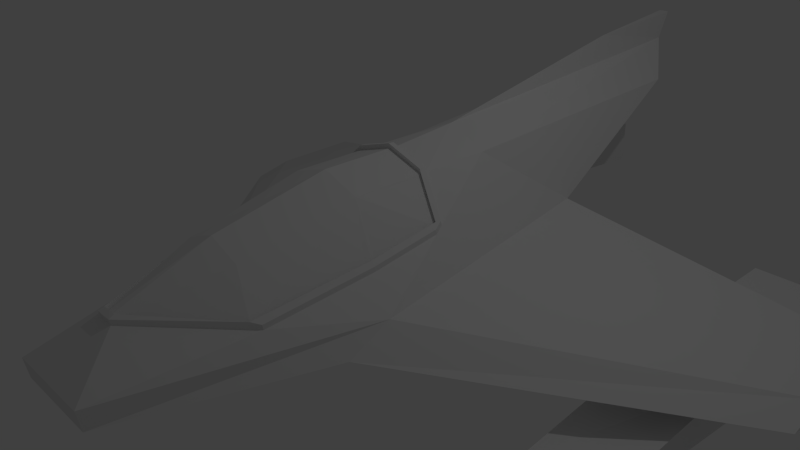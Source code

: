 # Source: ship3.blend  (saved by Blender 2.67.1; exported with 4.5.12 LTS)
import bpy
from mathutils import Matrix  # noqa: F401  (used for matrix-valued properties, if any)

bpy.ops.wm.read_factory_settings(use_empty=True)
scene = bpy.context.scene
scene.name = 'Scene'

# ---- collections
col_collection_1 = bpy.data.collections.new('Collection 1'); scene.collection.children.link(col_collection_1)

# ---- materials (node trees are filled in below, after node groups)
mat_material = bpy.data.materials.new('Material')
mat_material.alpha_threshold = 0.0
mat_material.use_transparent_shadow = False
mat_material.roughness = 0.5
mat_material.line_color = (0.0, 0.0, 0.0, 1.0)

# ---- material node trees

# ---- world
world_world = bpy.data.worlds.new('World'); scene.world = world_world
world_world.color = (0.05088, 0.05088, 0.05088)
world_world.use_sun_shadow = False
world_world.sun_shadow_jitter_overblur = 0.0
world_world.cycles.sampling_method = 'MANUAL'
world_world.cycles.sample_map_resolution = 256

# ---- cameras
cam_camera = bpy.data.cameras.new('Camera')
cam_camera.clip_end = 100.0
cam_camera.lens = 35.0
cam_camera.sensor_width = 32.0
cam_camera.sensor_height = 18.0
cam_camera.ortho_scale = 7.314
cam_camera.dof.focus_distance = 0.0
cam_camera.dof.aperture_fstop = 128.0

# ---- lights
light_lamp = bpy.data.lights.new('Lamp', 'POINT')
light_lamp.transmission_factor = 0.0
light_lamp.cutoff_distance = 30.0
light_lamp.energy = 100.0
light_lamp.shadow_buffer_clip_start = 1.001
light_lamp.shadow_soft_size = 0.1
light_lamp.shadow_maximum_resolution = 0.006
light_lamp.use_absolute_resolution = True
light_lamp.cycles.use_multiple_importance_sampling = False

# ---- meshes
me_cube_001 = bpy.data.meshes.new('Cube.001')
me_cube_001.from_pydata([(1.0, 2.032, -1.0), (1.607, -2.194, -1.0), (-1.607, -2.194, -1.0), (-1.0, 2.032, -1.0), (0.5941, 0.5062, 0.0748), (0.5879, -1.796, 0.1221), (-0.5879, -1.796, 0.1221), (-0.5941, 0.5062, 0.0748), (0.652, -5.649, -0.9937), (-0.652, -5.649, -0.9937), (0.5844, 4.971, 0.1409), (-0.5844, 4.971, 0.1409), (0.07842, 5.694, 0.6317), (-0.07842, 5.694, 0.6317), (1.607, -2.836, -1.293), (-1.607, -2.836, -1.293), (0.652, -5.607, -1.287), (-0.652, -5.607, -1.287), (5.344, 2.908, -2.045), (5.344, 1.399, -2.045), (-5.344, 1.399, -2.045), (-5.344, 2.908, -2.045), (5.344, 2.938, -2.182), (5.344, 0.7449, -2.182), (-5.344, 0.7449, -2.182), (-5.344, 2.938, -2.182), (5.364e-07, 3.946, -0.4372), (-0.2922, 4.57, -0.152), (0.2922, 4.57, -0.152), (2.98e-07, 2.698, -1.008), (0.3961, 3.322, -0.7224), (-0.3961, 3.322, -0.7224), (-0.3442, 3.946, -0.4372), (0.3442, 3.946, -0.4372), (0.4481, 2.698, -1.008), (-0.4481, 2.698, -1.008), (-0.3202, 4.537, -0.6188), (0.3202, 4.537, -0.6188), (0.3177, 4.552, -1.26), (-0.3177, 4.552, -1.26), (5.96e-08, -0.3814, -1.293), (5.344, 1.842, -2.182), (-5.344, 1.842, -2.182), (-3.172, 2.506, -1.738), (-3.476, -1.046, -1.738), (3.172, 2.506, -1.738), (3.476, -1.046, -1.738), (-3.324, 0.7301, -1.738), (3.324, 0.7301, -1.738), (-5.96e-08, -1.609, -1.293), (5.344, 1.293, -2.182), (-5.344, 2.39, -2.182), (-4.258, 2.722, -1.96), (-4.41, -0.1504, -1.96), (2.086, 2.29, -1.515), (4.41, -0.1504, -1.96), (1.192e-07, 0.8461, -1.293), (5.344, 2.39, -2.182), (-5.344, 1.293, -2.182), (-2.086, 2.29, -1.515), (-2.542, -1.941, -1.515), (4.258, 2.722, -1.96), (2.542, -1.941, -1.515), (-4.334, 1.286, -1.96), (-2.314, 0.1744, -1.515), (-3.248, 1.618, -1.738), (-3.4, -0.1578, -1.738), (4.334, 1.286, -1.96), (2.314, 0.1744, -1.515), (3.4, -0.1578, -1.738), (3.248, 1.618, -1.738), (-4.372, 0.5677, -1.96), (4.296, 2.004, -1.96), (-4.296, 2.004, -1.96), (-2.2, 1.232, -1.515), (-2.428, -0.8833, -1.515), (4.372, 0.5677, -1.96), (2.428, -0.8833, -1.515), (2.2, 1.232, -1.515), (-3.324, 0.7261, -2.007), (3.324, 0.7261, -2.007), (-4.334, 1.282, -2.23), (-3.248, 1.614, -2.007), (4.334, 1.282, -2.23), (3.248, 1.614, -2.007), (4.296, 2.0, -2.23), (-4.296, 2.0, -2.23), (-3.324, 0.7162, -2.674), (3.324, 0.7162, -2.674), (-4.334, 1.272, -2.896), (-3.248, 1.604, -2.674), (4.334, 1.272, -2.896), (3.248, 1.604, -2.674), (4.296, 1.99, -2.896), (-4.296, 1.99, -2.896), (-3.248, 3.897, -2.041), (3.248, 3.897, -2.041), (4.296, 4.283, -2.264), (-4.296, 4.283, -2.264), (-3.248, 3.887, -2.707), (3.248, 3.887, -2.707), (4.296, 4.273, -2.93), (-4.296, 4.273, -2.93), (-3.324, -1.883, -2.257), (3.324, -1.883, -2.257), (-4.334, -1.328, -2.335), (4.334, -1.328, -2.335), (-3.324, -1.893, -2.491), (3.324, -1.893, -2.491), (-4.334, -1.337, -2.569), (4.334, -1.337, -2.569), (2.98e-07, 0.5062, 0.3506), (-4.768e-07, -1.796, 0.3161), (0.4831, -3.505, -0.2018), (-0.4832, -3.505, -0.2018), (-1.103e-06, -3.505, -0.007812), (0.1253, -4.907, -0.54), (0.1129, -4.831, -0.5096), (-0.1253, -4.907, -0.54), (-0.1129, -4.831, -0.5096), (1.062, -2.082, -0.584), (1.133, -1.993, -0.6327), (1.068, -1.915, -0.5657), (1.073, -1.985, -0.5726), (-1.068, -1.915, -0.5657), (-1.133, -1.993, -0.6327), (-1.062, -2.082, -0.584), (-1.073, -1.985, -0.5726), (0.5911, -0.6008, 0.09754), (0.5909, -0.6885, 0.09936), (0.6112, -0.6988, 0.07026), (-0.5909, -0.6885, 0.09935), (-0.5911, -0.6008, 0.09754), (-0.6112, -0.6988, 0.07026), (-1.536e-06, -4.832, -0.504), (-1.904e-06, -4.91, -0.542), (0.9633, -3.693, -0.7302), (1.043, -3.582, -0.782), (-1.043, -3.582, -0.782), (-0.9633, -3.693, -0.7302), (-1.136, -0.9374, -0.4999), (-1.07, -0.8779, -0.4352), (-1.081, -0.7911, -0.4417), (1.081, -0.7911, -0.4417), (1.07, -0.8779, -0.4352), (1.136, -0.9374, -0.4999), (-1.107e-07, -0.6885, 0.2933), (-6.845e-08, -0.602, 0.2843), (0.1253, -4.921, -0.4664), (0.1129, -4.845, -0.436), (-0.1253, -4.921, -0.4664), (-0.1129, -4.845, -0.436), (1.062, -2.096, -0.5103), (1.133, -2.007, -0.5591), (1.068, -1.929, -0.4921), (1.073, -1.999, -0.4989), (-1.068, -1.929, -0.4921), (-1.133, -2.007, -0.5591), (-1.062, -2.096, -0.5103), (-1.073, -1.999, -0.4989), (0.5911, -0.615, 0.1712), (0.5909, -0.7027, 0.173), (0.6112, -0.713, 0.1439), (-0.5909, -0.7027, 0.173), (-0.5911, -0.615, 0.1712), (-0.6112, -0.713, 0.1439), (-2.726e-06, -4.846, -0.4304), (-3.093e-06, -4.924, -0.4684), (0.9633, -3.707, -0.6566), (1.043, -3.596, -0.7084), (-1.043, -3.596, -0.7084), (-0.9633, -3.707, -0.6566), (-1.136, -0.9517, -0.4263), (-1.071, -0.8921, -0.3616), (-1.081, -0.8053, -0.368), (1.081, -0.8053, -0.368), (1.07, -0.8921, -0.3616), (1.136, -0.9517, -0.4263), (-1.3e-06, -0.7027, 0.367), (-1.258e-06, -0.6162, 0.358), (0.07842, 5.893, 1.055), (-0.07842, 5.893, 1.055), (2.569e-07, 4.079, 0.9486)], [], [(111, 7, 132), (142, 132, 7), (66, 44, 53, 71, 63, 47), (115, 114, 119, 134), (114, 139, 119), (2, 9, 118, 138), (8, 9, 17, 16), (12, 10, 11, 13), (111, 4, 12), (4, 0, 10), (7, 13, 11), (15, 14, 16, 17), (9, 2, 15, 17), (1, 8, 16, 14), (20, 21, 25, 51, 42, 58, 24), (18, 19, 23, 50, 41, 57, 22), (0, 1, 19, 18), (1, 14, 62, 46, 55, 23, 19), (2, 3, 21, 20), (15, 2, 20, 24, 53, 44, 60), (72, 61, 22, 57), (113, 115, 134, 117), (144, 130, 129, 5), (0, 4, 143, 145, 1), (12, 4, 10), (3, 7, 11), (36, 37, 38, 39), (73, 63, 42, 51), (74, 64, 47, 65), (62, 77, 68, 48, 69, 46), (69, 48, 67, 76, 55, 46), (63, 71, 53, 24, 58, 42), (78, 54, 45, 70), (55, 76, 67, 41, 50, 23), (67, 72, 57, 41), (72, 67, 83, 85), (70, 45, 61, 72), (52, 73, 51, 25), (43, 65, 73, 52), (65, 47, 79, 82), (59, 74, 65, 43), (40, 56, 78, 68, 77, 49), (14, 49, 77, 62), (40, 49, 75, 64, 74, 56), (68, 78, 70, 48), (91, 83, 106, 110), (85, 83, 91, 93), (73, 65, 82, 86), (67, 48, 80, 83), (70, 72, 85, 84), (48, 70, 84, 80), (47, 63, 81, 79), (63, 73, 86, 81), (88, 92, 93, 91), (90, 87, 89, 94), (81, 86, 94, 89), (80, 84, 92, 88), (79, 81, 105, 103), (82, 79, 87, 90), (96, 97, 101, 100), (98, 95, 99, 102), (103, 105, 109, 107), (106, 104, 108, 110), (89, 87, 107, 109), (87, 79, 103, 107), (83, 80, 104, 106), (80, 88, 108, 104), (81, 89, 109, 105), (88, 91, 110, 108), (4, 128, 143), (129, 146, 112, 5), (3, 2, 140, 142, 7), (141, 124, 127, 6), (145, 121, 137, 1), (8, 116, 135, 118, 9), (146, 131, 6, 112), (125, 140, 2, 138), (136, 113, 117), (5, 112, 115, 113), (112, 6, 114, 115), (6, 127, 126, 139), (111, 147, 128), (131, 146, 178, 163), (122, 123, 155, 154), (173, 174, 172, 157, 170, 171, 158, 159, 156), (130, 144, 176, 162), (168, 149, 148, 169), (170, 150, 151, 171), (129, 130, 162, 161), (140, 125, 157, 172), (145, 143, 175, 177), (143, 128, 160, 175), (173, 165, 163, 164, 174), (175, 160, 161, 162, 176), (132, 142, 174, 164), (8, 1, 137, 116), (133, 131, 163, 165), (178, 161, 160, 179), (163, 178, 179, 164), (167, 148, 149, 166, 151, 150), (175, 176, 154, 155, 152, 168, 169, 153, 177), (135, 116, 148, 167), (116, 137, 169, 148), (134, 119, 151, 166), (124, 141, 173, 156), (137, 121, 153, 169), (123, 120, 152, 155), (147, 132, 164, 179), (117, 134, 166, 149), (142, 140, 172, 174), (139, 126, 158, 171), (120, 136, 168, 152), (126, 127, 159, 158), (144, 122, 154, 176), (146, 129, 161, 178), (138, 118, 150, 170), (118, 135, 167, 150), (125, 138, 170, 157), (141, 133, 165, 173), (127, 124, 156, 159), (121, 145, 177, 153), (128, 147, 179, 160), (119, 139, 171, 151), (136, 117, 149, 168), (136, 120, 123, 5), (49, 14, 15), (49, 15, 60, 75), (10, 28, 27, 11), (56, 74, 59), (54, 78, 56), (0, 54, 56), (59, 3, 56), (21, 3, 59, 25), (0, 18, 22, 54), (64, 75, 60, 44, 66, 47), (32, 26, 33, 37, 36), (29, 35, 39, 38, 34), (30, 34, 38, 37, 33), (31, 32, 36, 39, 35), (26, 32, 27, 28, 33), (84, 85, 97, 96), (82, 90, 99, 95), (90, 94, 102, 99), (94, 86, 98, 102), (93, 92, 100, 101), (92, 84, 96, 100), (86, 82, 95, 98), (85, 93, 101, 97), (35, 3, 11, 27), (28, 10, 0, 34), (56, 34, 0), (35, 56, 3), (56, 35, 29, 34), (122, 144, 5, 123), (133, 141, 6, 131), (113, 136, 5), (114, 6, 139), (4, 111, 128), (147, 111, 132), (12, 180, 182), (7, 111, 13), (182, 180, 181), (12, 13, 181, 180), (13, 111, 182), (181, 13, 182), (111, 12, 182)])
_k = {(18, 19): 0.98039, (20, 21): 0.98039, (23, 50): 0.98039, (25, 51): 0.98039, (21, 25): 0.98039, (20, 24): 0.98039, (18, 22): 0.98039, (19, 23): 0.98039, (36, 37): 0.83137, (37, 38): 0.83137, (36, 39): 0.83137, (38, 39): 0.83137, (22, 57): 0.98039, (24, 58): 0.98039, (41, 50): 0.98039, (42, 51): 0.98039, (41, 57): 0.98039, (42, 58): 0.98039, (96, 97): 1.0, (95, 98): 1.0, (100, 101): 1.0, (99, 102): 1.0, (97, 101): 1.0, (96, 100): 1.0, (98, 102): 1.0, (95, 99): 1.0}
me_cube_001.attributes.new('crease_edge', 'FLOAT', 'EDGE').data.foreach_set('value', [_k.get((min(e.vertices), max(e.vertices)), 0.0) for e in me_cube_001.edges])
_uv = me_cube_001.uv_layers.new(name='UVMap')
_uv.uv.foreach_set('vector', [0.6502, 0.7814, 0.646, 0.8065, 0.6084, 0.7998, 0.5992, 0.8223, 0.6084, 0.7998, 0.646, 0.8065, 0.1139, 0.2709, 0.1051, 0.3224, 0.05766, 0.2653, 0.06765, 0.2268, 0.08296, 0.194, 0.1198, 0.2208, 0.3102, 0.7282, 0.3017, 0.7272, 0.3084, 0.7039, 0.3112, 0.7039, 0.3017, 0.7272, 0.2905, 0.7216, 0.3084, 0.7039, 0.4893, 0.8667, 0.3113, 0.8108, 0.3527, 0.7778, 0.4197, 0.8298, 0.3596, 0.6377, 0.2665, 0.6338, 0.2743, 0.6201, 0.353, 0.6233, 0.8705, 0.7399, 0.9145, 0.7242, 0.9047, 0.7774, 0.8692, 0.747, 0.6497, 0.9584, 0.6459, 0.9333, 0.8769, 0.9317, 0.6459, 0.9333, 0.7122, 0.8706, 0.8424, 0.9063, 0.646, 0.8065, 0.877, 0.8117, 0.842, 0.8365, 0.22, 0.4432, 0.4254, 0.4527, 0.353, 0.6233, 0.2743, 0.6201, 0.2665, 0.6338, 0.185, 0.4128, 0.22, 0.4432, 0.2743, 0.6201, 0.4635, 0.426, 0.3596, 0.6377, 0.353, 0.6233, 0.4254, 0.4527, 0.0002098, 0.1491, 0.1263, 0.1218, 0.1306, 0.1327, 0.09268, 0.1287, 0.05173, 0.1399, 0.01857, 0.1652, 0.01156, 0.2027, 0.6595, 0.0002098, 0.7655, 0.1488, 0.7279, 0.2245, 0.7359, 0.1654, 0.7126, 0.1074, 0.6799, 0.05549, 0.653, 0.006547, 0.1334, 0.9655, 0.01819, 0.8051, 0.2628, 0.8017, 0.3109, 0.8522, 0.01819, 0.8051, 0.0002098, 0.7778, 0.06094, 0.7778, 0.1217, 0.7778, 0.1824, 0.7778, 0.2431, 0.7778, 0.2628, 0.8017, 0.7659, 0.2092, 0.7659, 0.01178, 0.9762, 0.0002098, 0.9666, 0.06934, 0.7672, 0.2419, 0.7659, 0.2092, 0.9666, 0.06934, 0.9646, 0.1002, 0.9152, 0.1356, 0.8659, 0.171, 0.8166, 0.2065, 0.5957, 0.1336, 0.5626, 0.0904, 0.653, 0.006547, 0.6799, 0.05549, 0.3187, 0.7279, 0.3102, 0.7282, 0.3112, 0.7039, 0.3141, 0.7041, 0.3303, 0.7708, 0.3192, 0.7736, 0.3185, 0.7738, 0.3186, 0.7561, 0.7122, 0.8706, 0.6459, 0.9333, 0.5993, 0.9168, 0.5583, 0.9006, 0.4901, 0.8706, 0.8769, 0.9317, 0.6459, 0.9333, 0.8424, 0.9063, 0.7113, 0.8702, 0.646, 0.8065, 0.842, 0.8365, 0.7956, 0.3027, 0.7659, 0.3027, 0.7661, 0.273, 0.7954, 0.273, 0.103, 0.1692, 0.08296, 0.194, 0.05173, 0.1399, 0.09268, 0.1287, 0.1807, 0.1953, 0.1776, 0.2547, 0.1198, 0.2208, 0.1265, 0.1826, 0.4924, 0.3969, 0.4894, 0.3257, 0.4868, 0.2528, 0.5626, 0.2132, 0.562, 0.28, 0.5607, 0.3418, 0.562, 0.28, 0.5626, 0.2132, 0.6243, 0.1854, 0.635, 0.2363, 0.6337, 0.291, 0.5607, 0.3418, 0.08296, 0.194, 0.06765, 0.2268, 0.05766, 0.2653, 0.01156, 0.2027, 0.01857, 0.1652, 0.05173, 0.1399, 0.4831, 0.1812, 0.4846, 0.1121, 0.532, 0.1097, 0.5503, 0.1578, 0.6337, 0.291, 0.635, 0.2363, 0.6243, 0.1854, 0.7126, 0.1074, 0.7359, 0.1654, 0.7279, 0.2245, 0.6243, 0.1854, 0.5957, 0.1336, 0.6799, 0.05549, 0.7126, 0.1074, 0.5957, 0.1336, 0.6243, 0.1854, 0.6025, 0.1822, 0.5865, 0.1507, 0.5503, 0.1578, 0.532, 0.1097, 0.5626, 0.0904, 0.5957, 0.1336, 0.1185, 0.1511, 0.103, 0.1692, 0.09268, 0.1287, 0.1306, 0.1327, 0.1282, 0.1544, 0.1265, 0.1826, 0.103, 0.1692, 0.1185, 0.1511, 0.1265, 0.1826, 0.1198, 0.2208, 0.1122, 0.2062, 0.1148, 0.1877, 0.1748, 0.138, 0.1807, 0.1953, 0.1265, 0.1826, 0.1282, 0.1544, 0.3251, 0.2876, 0.3222, 0.2063, 0.4831, 0.1812, 0.4868, 0.2528, 0.4894, 0.3257, 0.3243, 0.3676, 0.4254, 0.4527, 0.3243, 0.3676, 0.4894, 0.3257, 0.4924, 0.3969, 0.3251, 0.2876, 0.3243, 0.3676, 0.1702, 0.3177, 0.1776, 0.2547, 0.1807, 0.1953, 0.3222, 0.2063, 0.4868, 0.2528, 0.4831, 0.1812, 0.5503, 0.1578, 0.5626, 0.2132, 0.5889, 0.1725, 0.598, 0.1768, 0.5698, 0.1785, 0.5706, 0.18, 0.5898, 0.1569, 0.598, 0.1768, 0.5889, 0.1725, 0.5863, 0.1629, 0.103, 0.1692, 0.1265, 0.1826, 0.1148, 0.1877, 0.1054, 0.1798, 0.6243, 0.1854, 0.5626, 0.2132, 0.575, 0.194, 0.6025, 0.1822, 0.5503, 0.1578, 0.5957, 0.1336, 0.5865, 0.1507, 0.5698, 0.1642, 0.5626, 0.2132, 0.5503, 0.1578, 0.5698, 0.1642, 0.575, 0.194, 0.1198, 0.2208, 0.08296, 0.194, 0.0987, 0.1933, 0.1122, 0.2062, 0.08296, 0.194, 0.103, 0.1692, 0.1054, 0.1798, 0.0987, 0.1933, 0.5785, 0.1704, 0.5815, 0.1661, 0.5867, 0.1649, 0.587, 0.1717, 0.1088, 0.1895, 0.111, 0.1913, 0.1076, 0.1922, 0.1058, 0.1907, 0.433, 0.9618, 0.4663, 0.9632, 0.4646, 0.994, 0.4313, 0.9926, 0.5753, 0.169, 0.5785, 0.1654, 0.581, 0.1666, 0.5785, 0.1704, 0.1122, 0.2062, 0.0987, 0.1933, 0.1138, 0.1977, 0.118, 0.1993, 0.7334, 0.9944, 0.6923, 0.9927, 0.6931, 0.9618, 0.7343, 0.9636, 0.7659, 0.6936, 0.8186, 0.6936, 0.8245, 0.7238, 0.7718, 0.7238, 0.7718, 0.2423, 0.8245, 0.2423, 0.8186, 0.2726, 0.7659, 0.2726, 0.118, 0.1993, 0.1138, 0.1977, 0.1137, 0.198, 0.1176, 0.1982, 0.5698, 0.1785, 0.5643, 0.1812, 0.5651, 0.1798, 0.5706, 0.18, 0.1076, 0.1922, 0.111, 0.1913, 0.1176, 0.1982, 0.1137, 0.198, 0.6931, 0.9618, 0.6923, 0.9927, 0.5722, 0.976, 0.5722, 0.9652, 0.6025, 0.1822, 0.575, 0.194, 0.5643, 0.1812, 0.5698, 0.1785, 0.5753, 0.169, 0.5785, 0.1704, 0.5651, 0.1798, 0.5643, 0.1812, 0.433, 0.9618, 0.4313, 0.9926, 0.3113, 0.9726, 0.3122, 0.9618, 0.5785, 0.1704, 0.587, 0.1717, 0.5706, 0.18, 0.5651, 0.1798, 0.6459, 0.9333, 0.6082, 0.9394, 0.5993, 0.9168, 0.3185, 0.7738, 0.3082, 0.7736, 0.3089, 0.7559, 0.3186, 0.7561, 0.7113, 0.8702, 0.4893, 0.8667, 0.5579, 0.8378, 0.5992, 0.8223, 0.646, 0.8065, 0.2864, 0.7689, 0.2861, 0.7517, 0.2862, 0.7503, 0.2993, 0.7552, 0.5583, 0.9006, 0.5029, 0.9009, 0.42, 0.9065, 0.4901, 0.8706, 0.3596, 0.6377, 0.319, 0.6977, 0.3116, 0.696, 0.3041, 0.6971, 0.2665, 0.6338, 0.3082, 0.7736, 0.2978, 0.7729, 0.2993, 0.7552, 0.3089, 0.7559, 0.5026, 0.8366, 0.5579, 0.8378, 0.4893, 0.8667, 0.4197, 0.8298, 0.3303, 0.7234, 0.3187, 0.7279, 0.3141, 0.7041, 0.3186, 0.7561, 0.3089, 0.7559, 0.3102, 0.7282, 0.3187, 0.7279, 0.3089, 0.7559, 0.2993, 0.7552, 0.3017, 0.7272, 0.3102, 0.7282, 0.2993, 0.7552, 0.2862, 0.7503, 0.2864, 0.7484, 0.2905, 0.7216, 0.6497, 0.9584, 0.6102, 0.9614, 0.6082, 0.9394, 0.2978, 0.7729, 0.3082, 0.7736, 0.3081, 0.7748, 0.2982, 0.7741, 0.332, 0.7537, 0.3321, 0.7524, 0.3334, 0.7523, 0.3333, 0.7536, 0.286, 0.7694, 0.2857, 0.7709, 0.2844, 0.7684, 0.2833, 0.7498, 0.2875, 0.7226, 0.2895, 0.721, 0.285, 0.7484, 0.2849, 0.7501, 0.2849, 0.7514, 0.3192, 0.7736, 0.3302, 0.7708, 0.3306, 0.7714, 0.3186, 0.7748, 0.3314, 0.7228, 0.3153, 0.7023, 0.3167, 0.6999, 0.3333, 0.7246, 0.2875, 0.7226, 0.3061, 0.6995, 0.3073, 0.702, 0.2895, 0.721, 0.3185, 0.7738, 0.3192, 0.7736, 0.3186, 0.7748, 0.3181, 0.775, 0.2831, 0.7686, 0.282, 0.7499, 0.2833, 0.7498, 0.2844, 0.7684, 0.3335, 0.7709, 0.3319, 0.7735, 0.3307, 0.7729, 0.3322, 0.7705, 0.3319, 0.7735, 0.3188, 0.7774, 0.3181, 0.7764, 0.3307, 0.7729, 0.286, 0.7694, 0.2976, 0.7738, 0.2982, 0.7741, 0.298, 0.7755, 0.2857, 0.7709, 0.3307, 0.7729, 0.3181, 0.7764, 0.3181, 0.775, 0.3186, 0.7748, 0.3306, 0.7714, 0.2972, 0.7764, 0.2845, 0.7714, 0.2857, 0.7709, 0.298, 0.7755, 0.3113, 0.9238, 0.4901, 0.8706, 0.42, 0.9065, 0.3522, 0.9574, 0.2972, 0.7727, 0.2978, 0.7729, 0.2982, 0.7741, 0.2976, 0.7738, 0.3081, 0.7748, 0.3181, 0.775, 0.3181, 0.7764, 0.308, 0.7762, 0.2982, 0.7741, 0.3081, 0.7748, 0.308, 0.7762, 0.298, 0.7755, 0.3115, 0.6989, 0.3167, 0.6999, 0.3153, 0.7023, 0.3113, 0.7018, 0.3073, 0.702, 0.3061, 0.6995, 0.3307, 0.7729, 0.3306, 0.7714, 0.3333, 0.7536, 0.3334, 0.7523, 0.3334, 0.7505, 0.3314, 0.7228, 0.3333, 0.7246, 0.335, 0.7521, 0.3322, 0.7705, 0.3116, 0.696, 0.319, 0.6977, 0.3167, 0.6999, 0.3115, 0.6989, 0.319, 0.6977, 0.3346, 0.7245, 0.3333, 0.7246, 0.3167, 0.6999, 0.3112, 0.7039, 0.308, 0.7038, 0.3073, 0.702, 0.3113, 0.7018, 0.2862, 0.7516, 0.2864, 0.7688, 0.286, 0.7694, 0.2849, 0.7514, 0.3346, 0.7245, 0.3363, 0.7523, 0.335, 0.7521, 0.3333, 0.7246, 0.3321, 0.7524, 0.3321, 0.7506, 0.3334, 0.7505, 0.3334, 0.7523, 0.308, 0.7774, 0.2972, 0.7764, 0.298, 0.7755, 0.308, 0.7762, 0.3144, 0.7041, 0.3112, 0.7039, 0.3113, 0.7018, 0.3153, 0.7023, 0.2845, 0.7714, 0.2831, 0.7686, 0.2844, 0.7684, 0.2857, 0.7709, 0.2905, 0.7217, 0.2863, 0.7485, 0.285, 0.7484, 0.2895, 0.721, 0.3321, 0.7506, 0.3304, 0.7234, 0.3314, 0.7228, 0.3334, 0.7505, 0.2863, 0.7485, 0.2862, 0.7503, 0.2849, 0.7501, 0.285, 0.7484, 0.3302, 0.7708, 0.332, 0.7537, 0.3333, 0.7536, 0.3306, 0.7714, 0.3082, 0.7736, 0.3185, 0.7738, 0.3181, 0.775, 0.3081, 0.7748, 0.2861, 0.7223, 0.3041, 0.6971, 0.3061, 0.6995, 0.2875, 0.7226, 0.3041, 0.6971, 0.3116, 0.696, 0.3115, 0.6989, 0.3061, 0.6995, 0.282, 0.7499, 0.2861, 0.7223, 0.2875, 0.7226, 0.2833, 0.7498, 0.2864, 0.7688, 0.2972, 0.7727, 0.2976, 0.7738, 0.286, 0.7694, 0.2862, 0.7503, 0.2862, 0.7516, 0.2849, 0.7514, 0.2849, 0.7501, 0.3363, 0.7523, 0.3335, 0.7709, 0.3322, 0.7705, 0.335, 0.7521, 0.3188, 0.7774, 0.308, 0.7774, 0.308, 0.7762, 0.3181, 0.7764, 0.308, 0.7038, 0.2905, 0.7217, 0.2895, 0.721, 0.3073, 0.702, 0.3304, 0.7234, 0.3144, 0.7041, 0.3153, 0.7023, 0.3314, 0.7228, 0.3303, 0.7234, 0.3321, 0.7504, 0.3321, 0.7523, 0.3186, 0.7561, 0.3243, 0.3676, 0.4254, 0.4527, 0.22, 0.4432, 0.3243, 0.3676, 0.22, 0.4432, 0.16, 0.383, 0.1702, 0.3177, 0.3323, 0.03954, 0.324, 0.05655, 0.3068, 0.04979, 0.3009, 0.03095, 0.3222, 0.2063, 0.1807, 0.1953, 0.1748, 0.138, 0.4846, 0.1121, 0.4831, 0.1812, 0.3222, 0.2063, 0.3824, 0.1226, 0.4846, 0.1121, 0.3222, 0.2063, 0.1748, 0.138, 0.2498, 0.1332, 0.3222, 0.2063, 0.1263, 0.1218, 0.2498, 0.1332, 0.1748, 0.138, 0.1306, 0.1327, 0.3824, 0.1226, 0.6595, 0.0002098, 0.653, 0.006547, 0.4846, 0.1121, 0.1776, 0.2547, 0.1702, 0.3177, 0.16, 0.383, 0.1051, 0.3224, 0.1139, 0.2709, 0.1198, 0.2208, 0.3015, 0.0731, 0.3107, 0.07031, 0.319, 0.07091, 0.3139, 0.07327, 0.3094, 0.07444, 0.3229, 0.1022, 0.2924, 0.1028, 0.3113, 0.07675, 0.3146, 0.07453, 0.3379, 0.09833, 0.3254, 0.07162, 0.3379, 0.09833, 0.3146, 0.07453, 0.3139, 0.07327, 0.319, 0.07091, 0.2941, 0.09321, 0.3015, 0.0731, 0.3094, 0.07444, 0.3113, 0.07675, 0.2924, 0.1028, 0.3107, 0.07031, 0.3015, 0.0731, 0.3068, 0.04979, 0.324, 0.05655, 0.319, 0.07091, 0.5698, 0.1642, 0.5865, 0.1507, 0.5879, 0.1588, 0.5851, 0.1598, 0.7334, 0.9944, 0.7343, 0.9636, 0.8399, 0.9665, 0.839, 0.9973, 0.1088, 0.1895, 0.1058, 0.1907, 0.1011, 0.1859, 0.1034, 0.1858, 0.4646, 0.994, 0.4663, 0.9632, 0.5717, 0.969, 0.57, 0.9998, 0.5867, 0.1649, 0.5815, 0.1661, 0.5853, 0.1598, 0.5875, 0.1596, 0.581, 0.1666, 0.5785, 0.1654, 0.5848, 0.1593, 0.5856, 0.1604, 0.1054, 0.1798, 0.1148, 0.1877, 0.1039, 0.1856, 0.09994, 0.1849, 0.5898, 0.1569, 0.5863, 0.1629, 0.5871, 0.1593, 0.5875, 0.1587, 0.2924, 0.1028, 0.2498, 0.1332, 0.3009, 0.03095, 0.3068, 0.04979, 0.324, 0.05655, 0.3323, 0.03954, 0.3824, 0.1226, 0.3379, 0.09833, 0.3222, 0.2063, 0.3379, 0.09833, 0.3824, 0.1226, 0.2924, 0.1028, 0.3222, 0.2063, 0.2498, 0.1332, 0.3222, 0.2063, 0.2924, 0.1028, 0.3229, 0.1022, 0.3379, 0.09833, 0.332, 0.7538, 0.3303, 0.7708, 0.3186, 0.7561, 0.3321, 0.7523, 0.2972, 0.7727, 0.2864, 0.7689, 0.2993, 0.7552, 0.2978, 0.7729, 0.3187, 0.7279, 0.3303, 0.7234, 0.3186, 0.7561, 0.3017, 0.7272, 0.2993, 0.7552, 0.2905, 0.7216, 0.6459, 0.9333, 0.6497, 0.9584, 0.6082, 0.9394, 0.6108, 0.7778, 0.6502, 0.7814, 0.6084, 0.7998, 0.8769, 0.9317, 0.8888, 0.9486, 0.8092, 0.9577, 0.646, 0.8065, 0.6502, 0.7814, 0.877, 0.8117, 0.7659, 0.7242, 0.8493, 0.736, 0.8479, 0.7431, 0.8705, 0.7399, 0.8692, 0.747, 0.8479, 0.7431, 0.8493, 0.736, 0.877, 0.8117, 0.6502, 0.7814, 0.8097, 0.7846, 0.8891, 0.795, 0.877, 0.8117, 0.8097, 0.7846, 0.6497, 0.9584, 0.8769, 0.9317, 0.8092, 0.9577])
me_cube_001.materials.append(mat_material)
me_cube_001.use_remesh_preserve_volume = False
me_cube_001.use_remesh_preserve_attributes = False
me_cube_001.use_mirror_vertex_groups = False
me_cube_001.update()

# ---- objects
ob_cube = bpy.data.objects.new('Cube', me_cube_001)
ob_lamp = bpy.data.objects.new('Lamp', light_lamp)
ob_camera = bpy.data.objects.new('Camera', cam_camera)

# ---- transforms, parenting, visibility, modifiers, constraints
ob_cube.location = (0.0, 0.0, 0.0)
ob_cube.lock_rotations_4d = False
ob_cube.empty_display_type = 'ARROWS'
ob_cube.lineart.crease_threshold = 0.0
_m = ob_cube.modifiers.new('Subsurf', 'SUBSURF')
_m.uv_smooth = 'PRESERVE_CORNERS'
_m.quality = 0
_m.levels = 0
_m.render_levels = 0
_m.show_only_control_edges = False
ob_lamp.location = (4.076, 1.005, 5.904)
ob_lamp.rotation_euler = (0.6503, 0.05522, 1.866)
ob_lamp.lock_rotations_4d = False
ob_lamp.empty_display_type = 'ARROWS'
ob_lamp.color = (0.0, 0.0, 0.0, 0.0)
ob_lamp.lineart.crease_threshold = 0.0
ob_camera.location = (8.086, -8.057, 4.586)
ob_camera.rotation_euler = (1.109, 0.01082, 0.8149)
ob_camera.lock_rotations_4d = False
ob_camera.empty_display_type = 'ARROWS'
ob_camera.color = (0.0, 0.0, 0.0, 0.0)
ob_camera.display_type = 'WIRE'
ob_camera.lineart.crease_threshold = 0.0

# ---- collection membership
col_collection_1.objects.link(ob_cube)
col_collection_1.objects.link(ob_lamp)
col_collection_1.objects.link(ob_camera)

# ---- scene / render settings (as saved in the file)
scene.camera = ob_camera
scene.frame_start = 1; scene.frame_end = 250; scene.frame_set(1)
scene.render.engine = 'BLENDER_EEVEE_NEXT'
scene.render.image_settings.color_mode = 'RGB'
scene.render.image_settings.compression = 90
scene.render.resolution_percentage = 50
scene.render.dither_intensity = 0.0
scene.cycles.use_denoising = False
scene.cycles.samples = 10
scene.cycles.sampling_pattern = 'TABULATED_SOBOL'
scene.cycles.light_sampling_threshold = 0.0
scene.cycles.use_adaptive_sampling = False
scene.cycles.use_light_tree = False
scene.cycles.blur_glossy = 0.0
scene.cycles.volume_bounces = 1
scene.cycles.pixel_filter_type = 'GAUSSIAN'
scene.cycles.sample_clamp_indirect = 0.0
scene.view_settings.view_transform = 'Standard'
bpy.context.view_layer.update()
